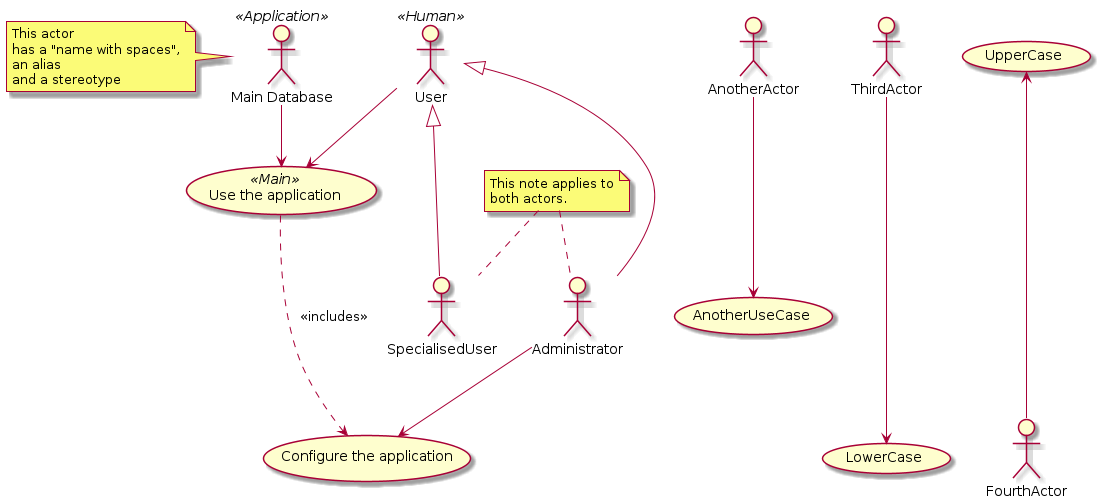

The diagram above was rendered by PlantUML. Its source (embedded in the PNG):
@startuml
actor "Main Database" as DB << Application >>

note left of DB
  This actor
  has a "name with spaces",
  an alias
  and a stereotype
end note

actor User << Human >>
actor SpecialisedUser
actor Administrator

User <|--- SpecialisedUser
User <|--- Administrator

usecase (Use the application) as (Use) << Main >>
usecase (Configure the application) as (Config)
Use ..> Config : <<includes>>

User --> Use
DB --> Use

Administrator --> Config

note "This note applies to\nboth actors." as MyNote
MyNote .. Administrator
MyNote .. SpecialisedUser

'  this is a text comment and won't be displayed
AnotherActor ---> (AnotherUseCase)

'  to increase the length of the edges, just add extras dashes, like this:
ThirdActor ----> (LowerCase)

'  The direction of the edge can also be reversed, like this:
(UpperCase) <---- FourthActor

@enduml